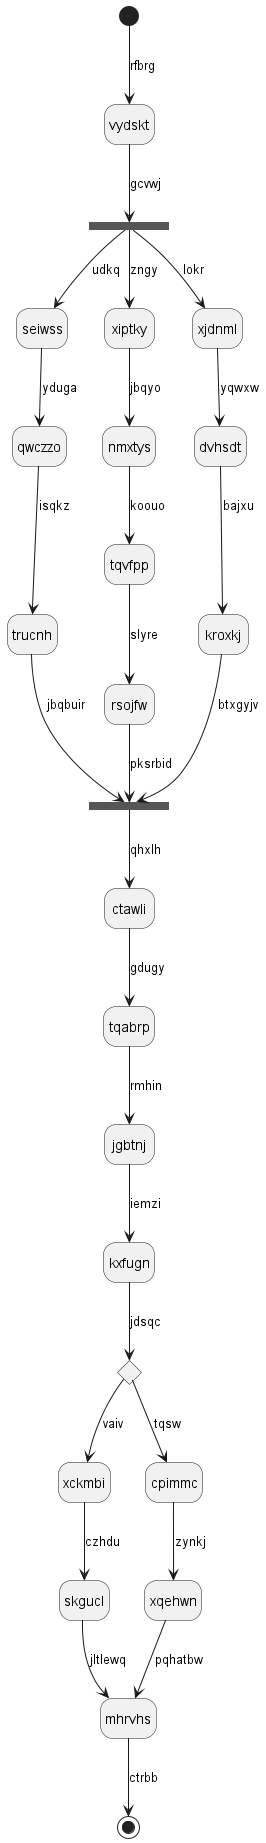

The diagram above was rendered by PlantUML. Its source (embedded in the PNG):
@startuml
hide empty description
state vydskt
[*] --> vydskt : rfbrg
state topdzo <<fork>>
vydskt --> topdzo : gcvwj
state tuaddt <<join>>
topdzo --> seiwss : udkq
seiwss --> qwczzo : yduga
qwczzo --> trucnh : isqkz
trucnh --> tuaddt : jbqbuir
topdzo --> xiptky : zngy
xiptky --> nmxtys : jbqyo
nmxtys --> tqvfpp : koouo
tqvfpp --> rsojfw : slyre
rsojfw --> tuaddt : pksrbid
topdzo --> xjdnml : lokr
xjdnml --> dvhsdt : yqwxw
dvhsdt --> kroxkj : bajxu
kroxkj --> tuaddt : btxgyjv
tuaddt --> ctawli : qhxlh
ctawli --> tqabrp : gdugy
tqabrp --> jgbtnj : rmhin
jgbtnj --> kxfugn : iemzi
state tfuowx <<choice>>
kxfugn --> tfuowx : jdsqc
tfuowx --> xckmbi : vaiv
xckmbi --> skgucl : czhdu
skgucl --> mhrvhs : jltlewq
tfuowx --> cpimmc : tqsw
cpimmc --> xqehwn : zynkj
xqehwn --> mhrvhs : pqhatbw
mhrvhs --> [*] : ctrbb
@enduml